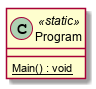

The diagram above was rendered by PlantUML. Its source (embedded in the PNG):
@startuml
class Program <<static>> {
    {static} Main() : void
}
@enduml